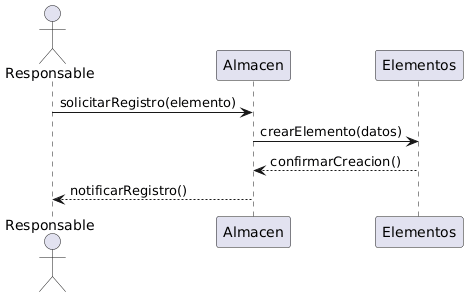

The diagram above was rendered by PlantUML. Its source (embedded in the PNG):
@startuml
actor Responsable
participant Almacen
participant Elementos

Responsable -> Almacen : solicitarRegistro(elemento)
Almacen -> Elementos : crearElemento(datos)
Elementos --> Almacen : confirmarCreacion()
Almacen --> Responsable : notificarRegistro()
@enduml